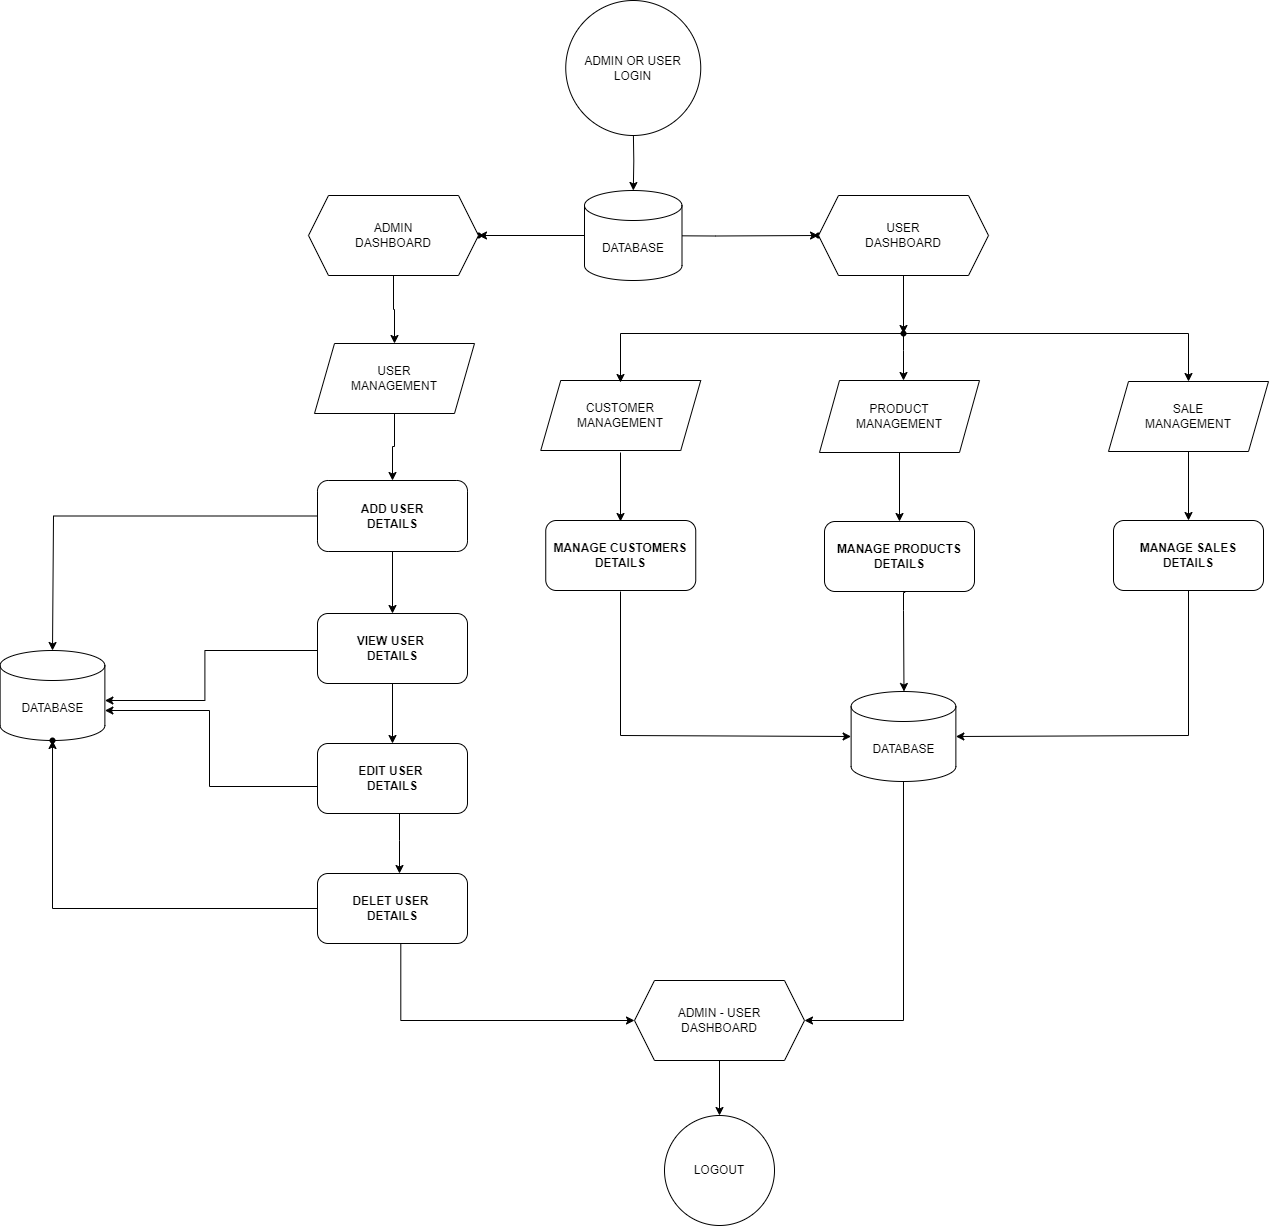

The diagram above was exported from draw.io. Its source (the exported page's mxGraphModel, read from the mxfile embedded in the PNG):
<mxGraphModel dx="794" dy="459" grid="1" gridSize="10" guides="1" tooltips="1" connect="1" arrows="1" fold="1" page="1" pageScale="1" pageWidth="2339" pageHeight="3300" math="0" shadow="0">
  <root>
    <mxCell id="WIyWlLk6GJQsqaUBKTNV-0" />
    <mxCell id="WIyWlLk6GJQsqaUBKTNV-1" parent="WIyWlLk6GJQsqaUBKTNV-0" />
    <mxCell id="phws2wMezZnczSZeBdJw-20" value="" style="edgeStyle=orthogonalEdgeStyle;rounded=0;orthogonalLoop=1;jettySize=auto;html=1;" parent="WIyWlLk6GJQsqaUBKTNV-1" source="phws2wMezZnczSZeBdJw-8" target="phws2wMezZnczSZeBdJw-19" edge="1">
      <mxGeometry relative="1" as="geometry" />
    </mxCell>
    <mxCell id="phws2wMezZnczSZeBdJw-22" value="" style="edgeStyle=orthogonalEdgeStyle;rounded=0;orthogonalLoop=1;jettySize=auto;html=1;" parent="WIyWlLk6GJQsqaUBKTNV-1" target="phws2wMezZnczSZeBdJw-21" edge="1">
      <mxGeometry relative="1" as="geometry">
        <mxPoint x="661.5" y="255" as="sourcePoint" />
      </mxGeometry>
    </mxCell>
    <mxCell id="phws2wMezZnczSZeBdJw-8" value="DATABASE" style="shape=cylinder3;whiteSpace=wrap;html=1;boundedLbl=1;backgroundOutline=1;size=15;" parent="WIyWlLk6GJQsqaUBKTNV-1" vertex="1">
      <mxGeometry x="625" y="210" width="97.5" height="90" as="geometry" />
    </mxCell>
    <mxCell id="phws2wMezZnczSZeBdJw-19" value="" style="shape=waypoint;sketch=0;size=6;pointerEvents=1;points=[];fillColor=default;resizable=0;rotatable=0;perimeter=centerPerimeter;snapToPoint=1;" parent="WIyWlLk6GJQsqaUBKTNV-1" vertex="1">
      <mxGeometry x="509" y="245" width="20" height="20" as="geometry" />
    </mxCell>
    <mxCell id="phws2wMezZnczSZeBdJw-21" value="" style="shape=waypoint;sketch=0;size=6;pointerEvents=1;points=[];fillColor=default;resizable=0;rotatable=0;perimeter=centerPerimeter;snapToPoint=1;" parent="WIyWlLk6GJQsqaUBKTNV-1" vertex="1">
      <mxGeometry x="849" y="245" width="20" height="20" as="geometry" />
    </mxCell>
    <mxCell id="phws2wMezZnczSZeBdJw-41" value="" style="edgeStyle=orthogonalEdgeStyle;rounded=0;orthogonalLoop=1;jettySize=auto;html=1;" parent="WIyWlLk6GJQsqaUBKTNV-1" source="phws2wMezZnczSZeBdJw-27" target="phws2wMezZnczSZeBdJw-40" edge="1">
      <mxGeometry relative="1" as="geometry" />
    </mxCell>
    <mxCell id="phws2wMezZnczSZeBdJw-27" value="USER&lt;br&gt;DASHBOARD" style="shape=hexagon;perimeter=hexagonPerimeter2;whiteSpace=wrap;html=1;fixedSize=1;" parent="WIyWlLk6GJQsqaUBKTNV-1" vertex="1">
      <mxGeometry x="859" y="215" width="170" height="80" as="geometry" />
    </mxCell>
    <mxCell id="AgWKO5y9i13Zm-qId7UE-7" value="" style="edgeStyle=orthogonalEdgeStyle;rounded=0;orthogonalLoop=1;jettySize=auto;html=1;" parent="WIyWlLk6GJQsqaUBKTNV-1" source="phws2wMezZnczSZeBdJw-28" target="phws2wMezZnczSZeBdJw-31" edge="1">
      <mxGeometry relative="1" as="geometry" />
    </mxCell>
    <mxCell id="phws2wMezZnczSZeBdJw-28" value="ADMIN&lt;div&gt;DASHBOARD&lt;/div&gt;" style="shape=hexagon;perimeter=hexagonPerimeter2;whiteSpace=wrap;html=1;fixedSize=1;" parent="WIyWlLk6GJQsqaUBKTNV-1" vertex="1">
      <mxGeometry x="349" y="215" width="170" height="80" as="geometry" />
    </mxCell>
    <mxCell id="AgWKO5y9i13Zm-qId7UE-43" value="" style="edgeStyle=orthogonalEdgeStyle;rounded=0;orthogonalLoop=1;jettySize=auto;html=1;" parent="WIyWlLk6GJQsqaUBKTNV-1" source="phws2wMezZnczSZeBdJw-31" target="phws2wMezZnczSZeBdJw-34" edge="1">
      <mxGeometry relative="1" as="geometry">
        <Array as="points">
          <mxPoint x="435" y="466" />
          <mxPoint x="433" y="466" />
        </Array>
      </mxGeometry>
    </mxCell>
    <mxCell id="phws2wMezZnczSZeBdJw-31" value="USER&lt;br&gt;MANAGEMENT" style="shape=parallelogram;perimeter=parallelogramPerimeter;whiteSpace=wrap;html=1;fixedSize=1;" parent="WIyWlLk6GJQsqaUBKTNV-1" vertex="1">
      <mxGeometry x="355" y="363" width="160" height="70" as="geometry" />
    </mxCell>
    <mxCell id="phws2wMezZnczSZeBdJw-56" value="" style="edgeStyle=orthogonalEdgeStyle;rounded=0;orthogonalLoop=1;jettySize=auto;html=1;" parent="WIyWlLk6GJQsqaUBKTNV-1" source="phws2wMezZnczSZeBdJw-33" target="phws2wMezZnczSZeBdJw-51" edge="1">
      <mxGeometry relative="1" as="geometry" />
    </mxCell>
    <mxCell id="phws2wMezZnczSZeBdJw-33" value="SALE&lt;br&gt;MANAGEMENT" style="shape=parallelogram;perimeter=parallelogramPerimeter;whiteSpace=wrap;html=1;fixedSize=1;" parent="WIyWlLk6GJQsqaUBKTNV-1" vertex="1">
      <mxGeometry x="1149" y="401" width="160" height="70" as="geometry" />
    </mxCell>
    <mxCell id="phws2wMezZnczSZeBdJw-48" value="" style="edgeStyle=orthogonalEdgeStyle;rounded=0;orthogonalLoop=1;jettySize=auto;html=1;fontStyle=1" parent="WIyWlLk6GJQsqaUBKTNV-1" source="phws2wMezZnczSZeBdJw-34" target="phws2wMezZnczSZeBdJw-44" edge="1">
      <mxGeometry relative="1" as="geometry" />
    </mxCell>
    <mxCell id="phws2wMezZnczSZeBdJw-60" value="" style="edgeStyle=orthogonalEdgeStyle;rounded=0;orthogonalLoop=1;jettySize=auto;html=1;entryX=0.5;entryY=0;entryDx=0;entryDy=0;entryPerimeter=0;" parent="WIyWlLk6GJQsqaUBKTNV-1" source="phws2wMezZnczSZeBdJw-34" target="phws2wMezZnczSZeBdJw-57" edge="1">
      <mxGeometry relative="1" as="geometry">
        <mxPoint x="93" y="650" as="targetPoint" />
        <Array as="points">
          <mxPoint x="94" y="536" />
        </Array>
      </mxGeometry>
    </mxCell>
    <mxCell id="phws2wMezZnczSZeBdJw-34" value="ADD USER&lt;br&gt;DETAILS" style="rounded=1;whiteSpace=wrap;html=1;fontStyle=1" parent="WIyWlLk6GJQsqaUBKTNV-1" vertex="1">
      <mxGeometry x="358" y="500" width="150" height="71" as="geometry" />
    </mxCell>
    <mxCell id="AgWKO5y9i13Zm-qId7UE-49" value="" style="edgeStyle=orthogonalEdgeStyle;rounded=0;orthogonalLoop=1;jettySize=auto;html=1;" parent="WIyWlLk6GJQsqaUBKTNV-1" source="phws2wMezZnczSZeBdJw-40" target="AgWKO5y9i13Zm-qId7UE-33" edge="1">
      <mxGeometry relative="1" as="geometry">
        <Array as="points">
          <mxPoint x="944" y="370" />
          <mxPoint x="944" y="370" />
        </Array>
      </mxGeometry>
    </mxCell>
    <mxCell id="phws2wMezZnczSZeBdJw-40" value="" style="shape=waypoint;sketch=0;size=6;pointerEvents=1;points=[];fillColor=default;resizable=0;rotatable=0;perimeter=centerPerimeter;snapToPoint=1;" parent="WIyWlLk6GJQsqaUBKTNV-1" vertex="1">
      <mxGeometry x="934" y="343" width="20" height="20" as="geometry" />
    </mxCell>
    <mxCell id="phws2wMezZnczSZeBdJw-49" value="" style="edgeStyle=orthogonalEdgeStyle;rounded=0;orthogonalLoop=1;jettySize=auto;html=1;fontStyle=1" parent="WIyWlLk6GJQsqaUBKTNV-1" source="phws2wMezZnczSZeBdJw-44" target="phws2wMezZnczSZeBdJw-45" edge="1">
      <mxGeometry relative="1" as="geometry" />
    </mxCell>
    <mxCell id="AgWKO5y9i13Zm-qId7UE-29" value="" style="edgeStyle=orthogonalEdgeStyle;rounded=0;orthogonalLoop=1;jettySize=auto;html=1;" parent="WIyWlLk6GJQsqaUBKTNV-1" edge="1">
      <mxGeometry relative="1" as="geometry">
        <mxPoint x="378" y="670" as="sourcePoint" />
        <mxPoint x="145.38" y="720" as="targetPoint" />
        <Array as="points">
          <mxPoint x="245.38" y="670" />
          <mxPoint x="245.38" y="720" />
        </Array>
      </mxGeometry>
    </mxCell>
    <mxCell id="phws2wMezZnczSZeBdJw-44" value="VIEW USER&amp;nbsp;&lt;div&gt;DETAILS&lt;/div&gt;" style="rounded=1;whiteSpace=wrap;html=1;fontStyle=1" parent="WIyWlLk6GJQsqaUBKTNV-1" vertex="1">
      <mxGeometry x="358" y="633" width="150" height="70" as="geometry" />
    </mxCell>
    <mxCell id="phws2wMezZnczSZeBdJw-66" value="" style="edgeStyle=orthogonalEdgeStyle;rounded=0;orthogonalLoop=1;jettySize=auto;html=1;" parent="WIyWlLk6GJQsqaUBKTNV-1" source="phws2wMezZnczSZeBdJw-45" target="phws2wMezZnczSZeBdJw-64" edge="1">
      <mxGeometry relative="1" as="geometry">
        <Array as="points">
          <mxPoint x="440" y="860" />
          <mxPoint x="440" y="860" />
        </Array>
      </mxGeometry>
    </mxCell>
    <mxCell id="AgWKO5y9i13Zm-qId7UE-22" value="" style="edgeStyle=orthogonalEdgeStyle;rounded=0;orthogonalLoop=1;jettySize=auto;html=1;exitX=0;exitY=0.5;exitDx=0;exitDy=0;entryX=1;entryY=0;entryDx=0;entryDy=60;entryPerimeter=0;" parent="WIyWlLk6GJQsqaUBKTNV-1" target="phws2wMezZnczSZeBdJw-57" edge="1">
      <mxGeometry relative="1" as="geometry">
        <mxPoint x="358" y="806" as="sourcePoint" />
        <mxPoint x="145.3800000000001" y="753" as="targetPoint" />
        <Array as="points">
          <mxPoint x="250" y="806" />
          <mxPoint x="250" y="730" />
        </Array>
      </mxGeometry>
    </mxCell>
    <mxCell id="phws2wMezZnczSZeBdJw-45" value="EDIT USER&amp;nbsp;&lt;div&gt;DETAILS&lt;/div&gt;" style="rounded=1;whiteSpace=wrap;html=1;fontStyle=1" parent="WIyWlLk6GJQsqaUBKTNV-1" vertex="1">
      <mxGeometry x="358" y="763" width="150" height="70" as="geometry" />
    </mxCell>
    <mxCell id="phws2wMezZnczSZeBdJw-51" value="MANAGE SALES&lt;br&gt;DETAILS" style="rounded=1;whiteSpace=wrap;html=1;fontStyle=1" parent="WIyWlLk6GJQsqaUBKTNV-1" vertex="1">
      <mxGeometry x="1154" y="540" width="150" height="70" as="geometry" />
    </mxCell>
    <mxCell id="phws2wMezZnczSZeBdJw-57" value="DATABASE" style="shape=cylinder3;whiteSpace=wrap;html=1;boundedLbl=1;backgroundOutline=1;size=15;" parent="WIyWlLk6GJQsqaUBKTNV-1" vertex="1">
      <mxGeometry x="40.63" y="670" width="104.75" height="90" as="geometry" />
    </mxCell>
    <mxCell id="phws2wMezZnczSZeBdJw-69" value="" style="edgeStyle=orthogonalEdgeStyle;rounded=0;orthogonalLoop=1;jettySize=auto;html=1;" parent="WIyWlLk6GJQsqaUBKTNV-1" source="phws2wMezZnczSZeBdJw-64" target="phws2wMezZnczSZeBdJw-68" edge="1">
      <mxGeometry relative="1" as="geometry" />
    </mxCell>
    <mxCell id="AgWKO5y9i13Zm-qId7UE-73" value="" style="edgeStyle=orthogonalEdgeStyle;rounded=0;orthogonalLoop=1;jettySize=auto;html=1;exitX=0.5;exitY=1;exitDx=0;exitDy=0;entryX=0.258;entryY=0.62;entryDx=0;entryDy=0;entryPerimeter=0;" parent="WIyWlLk6GJQsqaUBKTNV-1" edge="1">
      <mxGeometry relative="1" as="geometry">
        <mxPoint x="399.86" y="963" as="sourcePoint" />
        <mxPoint x="675" y="1040" as="targetPoint" />
        <Array as="points">
          <mxPoint x="441.25" y="963" />
          <mxPoint x="441.25" y="1040" />
        </Array>
      </mxGeometry>
    </mxCell>
    <mxCell id="phws2wMezZnczSZeBdJw-64" value="DELET USER&amp;nbsp;&lt;div&gt;DETAILS&lt;/div&gt;" style="rounded=1;whiteSpace=wrap;html=1;fontStyle=1" parent="WIyWlLk6GJQsqaUBKTNV-1" vertex="1">
      <mxGeometry x="358" y="893" width="150" height="70" as="geometry" />
    </mxCell>
    <mxCell id="phws2wMezZnczSZeBdJw-68" value="" style="shape=waypoint;sketch=0;size=6;pointerEvents=1;points=[];fillColor=default;resizable=0;rotatable=0;perimeter=centerPerimeter;snapToPoint=1;rounded=1;fontStyle=1;" parent="WIyWlLk6GJQsqaUBKTNV-1" vertex="1">
      <mxGeometry x="83.01" y="750" width="20" height="20" as="geometry" />
    </mxCell>
    <mxCell id="phws2wMezZnczSZeBdJw-74" value="" style="edgeStyle=orthogonalEdgeStyle;rounded=0;orthogonalLoop=1;jettySize=auto;html=1;" parent="WIyWlLk6GJQsqaUBKTNV-1" target="phws2wMezZnczSZeBdJw-8" edge="1">
      <mxGeometry relative="1" as="geometry">
        <mxPoint x="673.8333333333339" y="149.9537037037037" as="sourcePoint" />
      </mxGeometry>
    </mxCell>
    <mxCell id="phws2wMezZnczSZeBdJw-76" value="LOGOUT" style="ellipse;whiteSpace=wrap;html=1;aspect=fixed;" parent="WIyWlLk6GJQsqaUBKTNV-1" vertex="1">
      <mxGeometry x="705" y="1135" width="110" height="110" as="geometry" />
    </mxCell>
    <mxCell id="phws2wMezZnczSZeBdJw-89" value="" style="edgeStyle=orthogonalEdgeStyle;rounded=0;orthogonalLoop=1;jettySize=auto;html=1;exitX=0.5;exitY=1;exitDx=0;exitDy=0;" parent="WIyWlLk6GJQsqaUBKTNV-1" source="AgWKO5y9i13Zm-qId7UE-74" target="phws2wMezZnczSZeBdJw-76" edge="1">
      <mxGeometry relative="1" as="geometry">
        <mxPoint x="759.9999999999998" y="1093.0000000000002" as="sourcePoint" />
      </mxGeometry>
    </mxCell>
    <mxCell id="AgWKO5y9i13Zm-qId7UE-8" value="" style="edgeStyle=orthogonalEdgeStyle;rounded=0;orthogonalLoop=1;jettySize=auto;html=1;" parent="WIyWlLk6GJQsqaUBKTNV-1" edge="1">
      <mxGeometry relative="1" as="geometry">
        <mxPoint x="661" y="472" as="sourcePoint" />
        <mxPoint x="661" y="541" as="targetPoint" />
      </mxGeometry>
    </mxCell>
    <mxCell id="AgWKO5y9i13Zm-qId7UE-9" value="CUSTOMER&lt;div&gt;MANAGEMENT&lt;/div&gt;" style="shape=parallelogram;perimeter=parallelogramPerimeter;whiteSpace=wrap;html=1;fixedSize=1;" parent="WIyWlLk6GJQsqaUBKTNV-1" vertex="1">
      <mxGeometry x="581.25" y="400" width="160" height="70" as="geometry" />
    </mxCell>
    <mxCell id="AgWKO5y9i13Zm-qId7UE-10" value="" style="edgeStyle=orthogonalEdgeStyle;rounded=0;orthogonalLoop=1;jettySize=auto;html=1;fontStyle=1;entryX=0;entryY=0.5;entryDx=0;entryDy=0;entryPerimeter=0;" parent="WIyWlLk6GJQsqaUBKTNV-1" target="AgWKO5y9i13Zm-qId7UE-50" edge="1">
      <mxGeometry relative="1" as="geometry">
        <mxPoint x="661" y="611" as="sourcePoint" />
        <mxPoint x="661" y="673" as="targetPoint" />
        <Array as="points">
          <mxPoint x="661" y="755" />
        </Array>
      </mxGeometry>
    </mxCell>
    <mxCell id="AgWKO5y9i13Zm-qId7UE-12" value="MANAGE CUSTOMERS&lt;div&gt;DETAILS&lt;/div&gt;" style="rounded=1;whiteSpace=wrap;html=1;fontStyle=1" parent="WIyWlLk6GJQsqaUBKTNV-1" vertex="1">
      <mxGeometry x="586.25" y="540" width="150" height="70" as="geometry" />
    </mxCell>
    <mxCell id="AgWKO5y9i13Zm-qId7UE-32" value="" style="edgeStyle=orthogonalEdgeStyle;rounded=0;orthogonalLoop=1;jettySize=auto;html=1;" parent="WIyWlLk6GJQsqaUBKTNV-1" source="AgWKO5y9i13Zm-qId7UE-33" target="AgWKO5y9i13Zm-qId7UE-36" edge="1">
      <mxGeometry relative="1" as="geometry" />
    </mxCell>
    <mxCell id="AgWKO5y9i13Zm-qId7UE-33" value="&lt;div&gt;PRODUCT&lt;/div&gt;&lt;div&gt;MANAGEMENT&lt;/div&gt;" style="shape=parallelogram;perimeter=parallelogramPerimeter;whiteSpace=wrap;html=1;fixedSize=1;" parent="WIyWlLk6GJQsqaUBKTNV-1" vertex="1">
      <mxGeometry x="860" y="400" width="160" height="72" as="geometry" />
    </mxCell>
    <mxCell id="AgWKO5y9i13Zm-qId7UE-52" value="" style="edgeStyle=orthogonalEdgeStyle;rounded=0;orthogonalLoop=1;jettySize=auto;html=1;exitX=0.538;exitY=1.014;exitDx=0;exitDy=0;exitPerimeter=0;" parent="WIyWlLk6GJQsqaUBKTNV-1" source="AgWKO5y9i13Zm-qId7UE-36" edge="1">
      <mxGeometry relative="1" as="geometry">
        <mxPoint x="943.49" y="610.9999999999995" as="sourcePoint" />
        <mxPoint x="944.49" y="711" as="targetPoint" />
        <Array as="points">
          <mxPoint x="944" y="612" />
          <mxPoint x="944" y="630" />
          <mxPoint x="945" y="630" />
        </Array>
      </mxGeometry>
    </mxCell>
    <mxCell id="AgWKO5y9i13Zm-qId7UE-36" value="MANAGE PRODUCTS&lt;div&gt;DETAILS&lt;/div&gt;" style="rounded=1;whiteSpace=wrap;html=1;fontStyle=1" parent="WIyWlLk6GJQsqaUBKTNV-1" vertex="1">
      <mxGeometry x="865" y="541" width="150" height="70" as="geometry" />
    </mxCell>
    <mxCell id="AgWKO5y9i13Zm-qId7UE-47" value="" style="edgeStyle=orthogonalEdgeStyle;rounded=0;orthogonalLoop=1;jettySize=auto;html=1;entryX=0.5;entryY=0;entryDx=0;entryDy=0;exitX=0.706;exitY=0.1;exitDx=0;exitDy=0;exitPerimeter=0;" parent="WIyWlLk6GJQsqaUBKTNV-1" source="phws2wMezZnczSZeBdJw-40" target="phws2wMezZnczSZeBdJw-33" edge="1">
      <mxGeometry relative="1" as="geometry">
        <mxPoint x="954" y="363" as="sourcePoint" />
        <mxPoint x="668" y="408" as="targetPoint" />
        <Array as="points">
          <mxPoint x="1229" y="353" />
        </Array>
      </mxGeometry>
    </mxCell>
    <mxCell id="AgWKO5y9i13Zm-qId7UE-48" value="" style="edgeStyle=orthogonalEdgeStyle;rounded=0;orthogonalLoop=1;jettySize=auto;html=1;exitX=0.039;exitY=0.544;exitDx=0;exitDy=0;exitPerimeter=0;entryX=0.5;entryY=0;entryDx=0;entryDy=0;" parent="WIyWlLk6GJQsqaUBKTNV-1" source="phws2wMezZnczSZeBdJw-40" edge="1">
      <mxGeometry relative="1" as="geometry">
        <mxPoint x="869" y="363" as="sourcePoint" />
        <mxPoint x="661" y="402" as="targetPoint" />
        <Array as="points">
          <mxPoint x="661" y="353" />
        </Array>
      </mxGeometry>
    </mxCell>
    <mxCell id="AgWKO5y9i13Zm-qId7UE-55" value="" style="edgeStyle=orthogonalEdgeStyle;rounded=0;orthogonalLoop=1;jettySize=auto;html=1;entryX=1;entryY=0.5;entryDx=0;entryDy=0;exitX=0.5;exitY=1;exitDx=0;exitDy=0;exitPerimeter=0;" parent="WIyWlLk6GJQsqaUBKTNV-1" source="AgWKO5y9i13Zm-qId7UE-50" target="AgWKO5y9i13Zm-qId7UE-74" edge="1">
      <mxGeometry relative="1" as="geometry">
        <mxPoint x="1112.62" y="833" as="sourcePoint" />
        <mxPoint x="850" y="1043.0000000000002" as="targetPoint" />
        <Array as="points">
          <mxPoint x="944" y="1040" />
        </Array>
      </mxGeometry>
    </mxCell>
    <mxCell id="AgWKO5y9i13Zm-qId7UE-50" value="DATABASE" style="shape=cylinder3;whiteSpace=wrap;html=1;boundedLbl=1;backgroundOutline=1;size=15;" parent="WIyWlLk6GJQsqaUBKTNV-1" vertex="1">
      <mxGeometry x="891.62" y="711" width="104.75" height="90" as="geometry" />
    </mxCell>
    <mxCell id="AgWKO5y9i13Zm-qId7UE-51" value="" style="edgeStyle=orthogonalEdgeStyle;rounded=0;orthogonalLoop=1;jettySize=auto;html=1;fontStyle=1;entryX=1;entryY=0.5;entryDx=0;entryDy=0;entryPerimeter=0;exitX=0.5;exitY=1;exitDx=0;exitDy=0;" parent="WIyWlLk6GJQsqaUBKTNV-1" source="phws2wMezZnczSZeBdJw-51" target="AgWKO5y9i13Zm-qId7UE-50" edge="1">
      <mxGeometry relative="1" as="geometry">
        <mxPoint x="1393" y="683" as="sourcePoint" />
        <mxPoint x="1410" y="833" as="targetPoint" />
        <Array as="points">
          <mxPoint x="1229" y="755" />
        </Array>
      </mxGeometry>
    </mxCell>
    <mxCell id="AgWKO5y9i13Zm-qId7UE-56" value="ADMIN OR USER&lt;br&gt;LOGIN" style="ellipse;whiteSpace=wrap;html=1;aspect=fixed;" parent="WIyWlLk6GJQsqaUBKTNV-1" vertex="1">
      <mxGeometry x="606.25" y="20" width="135" height="135" as="geometry" />
    </mxCell>
    <mxCell id="AgWKO5y9i13Zm-qId7UE-74" value="ADMIN - USER&lt;br&gt;DASHBOARD" style="shape=hexagon;perimeter=hexagonPerimeter2;whiteSpace=wrap;html=1;fixedSize=1;" parent="WIyWlLk6GJQsqaUBKTNV-1" vertex="1">
      <mxGeometry x="675" y="1000" width="170" height="80" as="geometry" />
    </mxCell>
  </root>
</mxGraphModel>